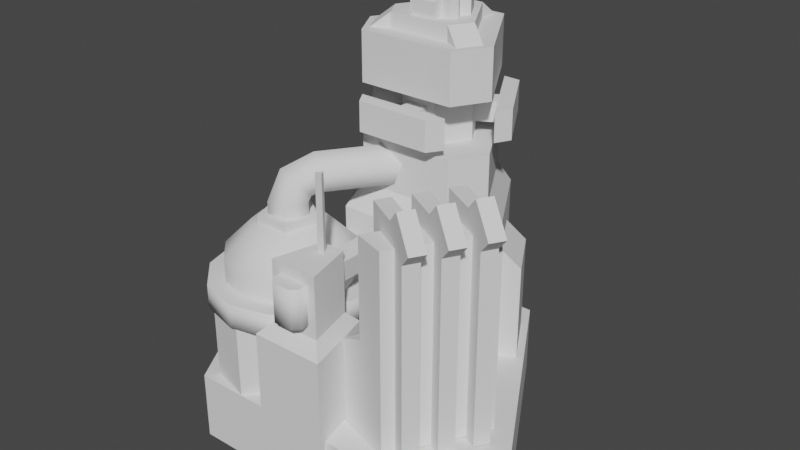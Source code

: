 # Source: t1powerStor_base.blend  (saved by Blender 2.80.75; exported with 4.5.12 LTS)
import bpy
from mathutils import Matrix  # noqa: F401  (used for matrix-valued properties, if any)

bpy.ops.wm.read_factory_settings(use_empty=True)
scene = bpy.context.scene
scene.name = 'Scene'

# ---- collections
col_collection = bpy.data.collections.new('Collection'); scene.collection.children.link(col_collection)

# ---- world
world_world = bpy.data.worlds.new('World'); scene.world = world_world
world_world.use_nodes = True; world_world.node_tree.nodes.clear()
_N = world_world.node_tree.nodes; _L = world_world.node_tree.links
n0 = _N.new('ShaderNodeOutputWorld'); n0.name = 'World Output'; n0.location = (300, 300)
n1 = _N.new('ShaderNodeBackground'); n1.name = 'Background'; n1.location = (10, 300)
n1.inputs[0].default_value = (0.05088, 0.05088, 0.05088, 1.0)
_L.new(n1.outputs[0], n0.inputs[0])
n0.is_active_output = True
world_world.color = (0.05088, 0.05088, 0.05088)
world_world.use_sun_shadow = False
world_world.sun_shadow_jitter_overblur = 0.0

# ---- meshes
me_plane_009 = bpy.data.meshes.new('Plane.009')
me_plane_009.from_pydata([(0.9509, -4.011, 1.121), (3.921, 1.134, 1.121), (3.82, -4.981, 1.121), (3.82, -4.981, 10.03), (6.196, -0.8659, 1.121), (6.196, -0.8659, 10.03), (5.058, 0.1338, 5.576), (0.9509, -4.011, 4.833), (2.385, -4.496, 5.576), (3.921, 1.134, 4.833), (5.058, 0.1338, 10.03), (2.385, -4.496, 10.03), (3.246, -1.458, 1.121), (3.246, -1.458, 10.92), (5.818, -2.943, 1.121), (5.335, -2.664, 11.55), (2.889, -2.075, 1.121), (2.889, -2.075, 10.92), (5.461, -3.56, 1.121), (6.363, -3.258, 10.36), (4.789, -2.349, 10.92), (5.818, -2.943, 9.734), (5.461, -3.56, 9.734), (4.432, -2.966, 10.92), (4.978, -3.281, 11.55), (6.007, -3.875, 10.36), (3.988, -0.1721, 1.121), (3.988, -0.1721, 10.92), (6.56, -1.657, 1.121), (6.077, -1.378, 11.55), (3.632, -0.7894, 1.121), (3.632, -0.7894, 10.92), (6.204, -2.274, 1.121), (7.106, -1.972, 10.36), (5.531, -1.063, 10.92), (6.56, -1.657, 9.734), (6.204, -2.274, 9.734), (5.175, -1.68, 10.92), (5.721, -1.995, 11.55), (6.749, -2.589, 10.36), (2.503, -2.744, 1.121), (2.503, -2.744, 10.92), (5.075, -4.229, 1.121), (4.592, -3.95, 11.55), (2.147, -3.361, 1.121), (2.147, -3.361, 10.92), (4.719, -4.846, 1.121), (5.621, -4.544, 10.36), (4.046, -3.635, 10.92), (5.075, -4.229, 9.734), (4.719, -4.846, 9.734), (3.69, -4.252, 10.92), (4.236, -4.567, 11.55), (5.264, -5.161, 10.36), (-1.1, 7.111, 1.1), (-1.1, 7.111, 7.7), (1.1, 7.111, 1.1), (1.1, 7.111, 7.7), (3.85, 2.347, 1.1), (3.85, 2.347, 7.7), (2.75, 0.4421, 1.1), (2.75, 0.4421, 7.7), (-2.75, 0.4421, 1.1), (-2.75, 0.4421, 7.7), (-3.85, 2.347, 1.1), (-3.85, 2.347, 7.7), (0.88, 6.348, 8.8), (-0.88, 6.348, 8.8), (3.08, 2.538, 8.8), (2.2, 1.014, 8.8), (-2.2, 1.014, 8.8), (-3.08, 2.538, 8.8), (3.08, 2.538, 11.0), (-3.08, 2.538, 11.0), (0.88, 6.348, 13.2), (-0.88, 6.348, 13.2), (3.08, 2.538, 13.2), (2.2, 1.014, 13.2), (-2.2, 1.014, 13.2), (-3.08, 2.538, 13.2), (0.88, 6.348, 11.0), (-0.88, 6.348, 11.0), (2.2, 1.014, 11.0), (-2.2, 1.014, 11.0), (0.88, 6.348, 15.4), (-0.88, 6.348, 15.4), (3.08, 2.538, 15.4), (2.2, 1.014, 15.4), (-2.2, 1.014, 15.4), (-3.08, 2.538, 15.4), (-2.711, 2.386, 15.4), (-2.147, 1.41, 15.4), (2.147, 1.41, 15.4), (2.711, 2.386, 15.4), (-0.5635, 6.105, 15.4), (0.5635, 6.105, 15.4), (-1.971, 2.812, 16.06), (-1.408, 1.837, 16.06), (1.408, 1.837, 16.06), (1.971, 2.812, 16.06), (0.5632, 5.251, 16.06), (-0.5632, 5.251, 16.06), (-1.971, 2.812, 15.4), (-1.408, 1.837, 15.4), (1.408, 1.837, 15.4), (1.971, 2.812, 15.4), (0.5632, 5.251, 15.4), (-0.5632, 5.251, 15.4), (-1.1, -5.5, 5.5), (1.1, -5.5, 5.5), (-0.55, -3.3, 5.5), (0.55, -3.3, 5.5), (-0.55, -3.3, 8.25), (-1.1, -5.5, 8.25), (1.1, -5.5, 8.25), (0.55, -3.3, 8.25), (-0.825, -2.75, 4.95), (-1.65, -6.05, 4.95), (1.65, -6.05, 4.95), (0.825, -2.75, 4.95), (-0.825, -2.75, -1.1), (-1.65, -6.05, -1.1), (1.65, -6.05, -1.1), (0.825, -2.75, -1.1), (-0.704, -5.5, 5.995), (0.704, -5.5, 5.995), (-0.704, -5.5, 7.755), (0.704, -5.5, 7.755), (-0.429, -6.16, 5.995), (-0.704, -5.885, 5.995), (0.704, -5.885, 5.995), (0.429, -6.16, 5.995), (-0.704, -5.885, 7.755), (-0.429, -6.16, 7.755), (0.429, -6.16, 7.755), (0.704, -5.885, 7.755), (-0.33, -3.3, 6.71), (0.33, -3.3, 6.71), (-0.495, -3.3, 7.7), (0.495, -3.3, 7.7), (0.33, 0.44, 6.71), (-0.33, 0.44, 6.71), (0.495, 0.44, 7.7), (-0.495, 0.44, 7.7), (-0.165, -3.965, 8.25), (-0.165, -3.965, 11.55), (0.165, -3.965, 8.25), (0.165, -3.965, 11.55), (0.0, -3.676, 8.25), (0.0, -3.676, 11.55), (-6.356, -0.5134, 1.1), (-4.987, 0.8556, 1.1), (-0.3115, -0.3971, 1.1), (0.1895, -2.267, 1.1), (-3.233, -5.69, 1.1), (-5.103, -5.188, 1.1), (-6.356, -0.5134, 4.4), (-4.987, 0.8556, 4.4), (-0.3115, -0.3971, 4.4), (0.1895, -2.267, 4.4), (-3.233, -5.69, 4.4), (-5.103, -5.188, 4.4), (-3.41, 0.6579, 6.6), (-2.585, -0.7711, 7.808), (-1.981, 0.275, 6.6), (-1.981, 0.275, 3.3), (-3.41, -2.2, 8.25), (-1.981, -1.375, 7.808), (-0.935, -0.7711, 6.6), (-0.935, -0.7711, 3.3), (-1.76, -2.2, 7.808), (-0.5521, -2.2, 6.6), (-0.5521, -2.2, 3.3), (-1.76, -2.2, 2.092), (-1.981, -3.025, 7.808), (-0.935, -3.629, 6.6), (-0.935, -3.629, 3.3), (-1.981, -3.025, 2.092), (-2.585, -3.629, 7.808), (-1.981, -4.675, 6.6), (-1.981, -4.675, 3.3), (-3.41, -3.85, 7.808), (-3.41, -5.058, 6.6), (-3.41, -5.058, 3.3), (-3.41, -2.2, 1.65), (-4.235, -3.629, 7.808), (-4.839, -4.675, 6.6), (-4.839, -4.675, 3.3), (-4.839, -3.025, 7.808), (-5.885, -3.629, 6.6), (-4.839, -3.025, 2.092), (-5.06, -2.2, 7.808), (-6.268, -2.2, 6.6), (-6.268, -2.2, 3.3), (-4.839, -1.375, 7.808), (-5.885, -0.7711, 6.6), (-4.235, -0.7711, 7.808), (-4.839, 0.275, 6.6), (-3.41, -0.55, 7.808), (-3.41, 1.43, 4.4), (-5.225, 0.9437, 4.4), (-6.554, -0.385, 4.4), (-7.04, -2.2, 4.4), (-6.554, -4.015, 4.4), (-5.225, -5.344, 4.4), (-3.41, -5.83, 4.4), (-1.595, -5.344, 4.4), (-0.2663, -4.015, 4.4), (0.22, -2.2, 4.4), (-0.2663, -0.385, 4.4), (-1.595, 0.9437, 4.4), (-3.41, 1.43, 5.5), (-5.225, 0.9437, 5.5), (-6.554, -0.385, 5.5), (-7.04, -2.2, 5.5), (-6.554, -4.015, 5.5), (-5.225, -5.344, 5.5), (-3.41, -5.83, 5.5), (-1.595, -5.344, 5.5), (-0.2663, -4.015, 5.5), (0.22, -2.2, 5.5), (-0.2663, -0.385, 5.5), (-1.595, 0.9437, 5.5), (-3.588, -2.46, 10.19), (-4.027, -1.628, 9.762), (-3.366, -1.241, 9.067), (-2.518, -1.834, 9.067), (-2.656, -2.588, 9.762), (-0.2023, 2.375, 10.78), (-2.789, -1.319, 10.78), (-0.8879, 2.855, 10.17), (-3.475, -0.8393, 10.17), (-0.626, 2.672, 9.188), (-3.213, -1.023, 9.188), (0.2214, 2.078, 9.188), (-2.365, -1.616, 9.188), (0.4832, 1.895, 10.17), (-2.104, -1.799, 10.17), (-3.925, -2.941, 8.25), (-4.262, -1.963, 8.25), (-3.435, -1.34, 8.25), (-2.588, -1.934, 8.25), (-2.89, -2.923, 8.25), (-4.262, -1.963, 8.8), (-3.925, -2.941, 8.8), (-3.435, -1.34, 8.8), (-2.588, -1.934, 8.8), (-2.89, -2.923, 8.8), (-4.177, -3.302, 8.25), (-4.682, -1.834, 8.25), (-3.443, -0.9006, 8.25), (-2.172, -1.791, 8.25), (-2.626, -3.275, 8.25), (-4.177, -3.302, 7.7), (-4.682, -1.834, 7.7), (-3.443, -0.9006, 7.7), (-2.172, -1.791, 7.7), (-2.626, -3.275, 7.7), (-0.55, 2.09, 16.06), (-0.55, 2.09, 16.72), (-0.55, 2.53, 16.06), (-0.55, 2.53, 16.94), (0.55, 2.09, 16.06), (0.55, 2.09, 16.72), (0.55, 2.53, 16.06), (0.55, 2.53, 16.94), (1.323, 3.429, 16.06), (1.323, 3.429, 16.72), (0.9418, 3.209, 16.06), (0.9418, 3.209, 16.94), (0.7729, 4.381, 16.06), (0.7729, 4.381, 16.72), (0.3918, 4.161, 16.06), (0.3918, 4.161, 16.94), (-0.7729, 4.381, 16.06), (-0.7729, 4.381, 16.72), (-0.3918, 4.161, 16.06), (-0.3918, 4.161, 16.94), (-1.323, 3.429, 16.06), (-1.323, 3.429, 16.72), (-0.9418, 3.209, 16.06), (-0.9418, 3.209, 16.94), (-1.159, 2.853, 17.16), (-0.9667, 2.52, 17.16), (-0.9667, 2.52, 16.06), (-1.159, 2.853, 16.06), (0.1925, 4.527, 17.16), (-0.1925, 4.527, 17.16), (1.159, 2.853, 16.06), (0.9667, 2.52, 16.06), (-0.1925, 4.527, 16.06), (0.1925, 4.527, 16.06), (0.9667, 2.52, 17.16), (1.159, 2.853, 17.16), (-0.825, 1.871, 11.0), (-0.825, 1.871, 13.2), (-1.65, 3.3, 11.0), (-1.65, 3.3, 13.2), (-0.825, 4.729, 11.0), (-0.825, 4.729, 13.2), (0.825, 4.729, 11.0), (0.825, 4.729, 13.2), (1.65, 3.3, 11.0), (1.65, 3.3, 13.2), (0.825, 1.871, 11.0), (0.825, 1.871, 13.2), (0.44, 1.87, 11.66), (0.44, 1.87, 12.54), (0.44, 0.88, 11.66), (0.44, 0.88, 12.54), (-0.44, 1.87, 11.66), (-0.44, 1.87, 12.54), (-0.44, 0.88, 11.66), (-0.44, 0.88, 12.54), (2.09, 0.88, 11.44), (2.09, 0.88, 12.76), (-2.09, 0.88, 12.76), (1.672, 0.22, 12.76), (-1.672, 0.22, 12.76), (-2.09, 0.88, 11.44), (-1.672, 0.22, 11.44), (1.672, 0.22, 11.44), (1.018, 4.396, 11.66), (1.018, 4.396, 12.54), (1.876, 4.891, 11.66), (1.876, 4.891, 12.54), (1.458, 3.634, 11.66), (1.458, 3.634, 12.54), (2.316, 4.129, 11.66), (2.316, 4.129, 12.54), (1.051, 6.32, 11.44), (1.051, 6.32, 12.76), (3.141, 2.7, 12.76), (1.831, 6.288, 12.76), (3.503, 3.392, 12.76), (3.141, 2.7, 11.44), (3.503, 3.392, 11.44), (1.831, 6.288, 11.44), (-1.458, 3.634, 11.66), (-1.458, 3.634, 12.54), (-2.316, 4.129, 11.66), (-2.316, 4.129, 12.54), (-1.018, 4.396, 11.66), (-1.018, 4.396, 12.54), (-1.876, 4.891, 11.66), (-1.876, 4.891, 12.54), (-3.141, 2.7, 11.44), (-3.141, 2.7, 12.76), (-1.051, 6.32, 12.76), (-3.503, 3.392, 12.76), (-1.831, 6.288, 12.76), (-1.051, 6.32, 11.44), (-1.831, 6.288, 11.44), (-3.503, 3.392, 11.44), (2.2, 7.621, -2.0), (2.2, 7.621, 1.1), (7.7, -1.905, -2.0), (7.7, -1.905, 1.1), (5.5, -5.716, -2.0), (5.5, -5.716, 1.1), (-5.5, -5.716, -2.0), (-5.5, -5.716, 1.1), (-7.7, -1.905, -2.0), (-7.7, -1.905, 1.1), (-2.2, 7.621, -2.0), (-2.2, 7.621, 1.1), (-1.788, 5.92, 0.99), (-1.788, 5.92, 6.38), (-3.163, 3.538, 0.99), (-3.163, 3.538, 6.38), (-2.55, 6.36, 0.99), (-2.55, 6.36, 5.5), (-3.925, 3.978, 5.5), (-3.925, 3.978, 0.99), (1.788, 5.92, 0.99), (1.788, 5.92, 6.38), (3.163, 3.538, 0.99), (3.163, 3.538, 6.38), (2.55, 6.36, 0.99), (2.55, 6.36, 5.5), (3.925, 3.978, 5.5), (3.925, 3.978, 0.99), (-1.981, -1.375, 2.092), (-2.585, -3.629, 2.092), (-3.41, -3.85, 2.092), (-4.235, -3.629, 2.092), (-5.885, -3.629, 3.3), (-5.06, -2.2, 2.092), (-5.885, -0.7711, 3.3), (-4.839, -1.375, 2.092), (-4.839, 0.275, 3.3), (-4.235, -0.7711, 2.092), (-3.41, 0.6579, 3.3), (-3.41, -0.55, 2.092), (-2.585, -0.7711, 2.092)], [], [(295, 297, 296, 294), (6, 5, 4), (271, 267, 266, 270), (9, 6, 4, 1), (0, 2, 8, 7), (299, 301, 300, 298), (170, 174, 175, 171), (261, 259, 263, 265), (26, 27, 35, 28), (20, 13, 17, 23), (69, 82, 83, 70), (13, 20, 21), (36, 35, 33, 39), (180, 179, 182, 183), (95, 94, 101, 100), (189, 192, 193, 386), (232, 234, 235, 233), (254, 253, 248, 249), (12, 13, 21, 14), (50, 53, 52, 51), (255, 254, 249, 250), (27, 34, 35), (21, 20, 15, 19), (341, 339, 343, 345), (49, 48, 43, 47), (35, 34, 29, 33), (233, 235, 226, 225), (323, 325, 324, 322), (10, 11, 3, 5), (380, 379, 375, 377), (239, 243, 245, 240), (41, 48, 49), (34, 37, 38, 29), (37, 34, 27, 31), (225, 226, 246, 245), (23, 24, 15, 20), (49, 47, 53, 50), (57, 59, 58, 56), (59, 61, 60, 58), (63, 65, 64, 62), (331, 333, 337, 330), (57, 66, 68, 59), (43, 52, 53, 47), (65, 71, 67, 55), (293, 286, 287, 283), (61, 59, 68, 69), (63, 70, 71, 65), (6, 9, 7, 8), (367, 371, 372, 369), (71, 73, 81, 67), (201, 213, 212, 200), (164, 168, 169, 165), (199, 211, 222, 210), (78, 79, 75), (83, 82, 72), (204, 216, 215, 203), (70, 83, 73, 71), (68, 72, 82, 69), (79, 89, 85, 75), (200, 212, 211, 199), (232, 233, 231, 230), (357, 359, 358, 356), (88, 87, 86), (55, 67, 66, 57), (101, 107, 102, 96), (156, 157, 151, 150), (92, 93, 99, 98), (91, 97, 96, 90), (91, 103, 97), (96, 102, 90), (94, 107, 101), (100, 106, 95), (99, 93, 105), (98, 104, 92), (73, 83, 72, 81), (108, 116, 117), (111, 115, 114, 109), (160, 161, 155, 154), (211, 213, 215, 219), (157, 158, 152, 151), (224, 225, 245, 243), (109, 119, 111), (119, 123, 120, 116), (117, 121, 122, 118), (124, 129, 132, 126), (131, 134, 133, 128), (339, 341, 340, 338), (124, 125, 131, 128), (133, 132, 129, 128), (135, 134, 131, 130), (335, 332, 331, 330), (61, 69, 70, 63), (293, 292, 289, 288), (283, 282, 285, 284), (139, 142, 143, 138), (138, 143, 141, 136), (136, 141, 140, 137), (145, 149, 148, 144), (149, 147, 146, 148), (147, 145, 144, 146), (64, 65, 55, 54), (149, 145, 147), (61, 63, 62, 60), (161, 156, 150, 155), (159, 160, 154, 153), (76, 86, 87, 77), (345, 343, 342, 344), (118, 122, 123, 119), (347, 349, 353, 346), (158, 159, 153, 152), (198, 166, 163), (184, 393, 394), (17, 13, 12, 16), (165, 169, 382, 394), (163, 166, 167), (184, 394, 382), (78, 77, 87, 88), (191, 194, 195, 192), (184, 382, 173), (236, 237, 235, 234), (388, 390, 391, 389), (167, 166, 170), (184, 173, 177), (168, 171, 172, 169), (188, 191, 192, 189), (170, 166, 174), (184, 177, 383), (24, 25, 19, 15), (163, 167, 168, 164), (174, 166, 178), (38, 39, 33, 29), (390, 392, 393, 391), (178, 166, 181), (184, 383, 384), (386, 193, 387, 190), (181, 166, 185), (184, 384, 385), (281, 277, 275, 279), (185, 166, 188), (184, 385, 190), (22, 21, 19, 25), (162, 198, 163, 164), (188, 166, 191), (184, 190, 387), (340, 344, 342, 338), (194, 196, 197, 195), (191, 166, 194), (184, 387, 389), (51, 48, 41, 45), (16, 18, 22, 17), (194, 166, 196), (184, 389, 391), (51, 52, 43, 48), (187, 386, 190, 385), (196, 166, 198), (184, 391, 393), (329, 325, 323, 327), (392, 165, 394, 393), (99, 105, 106, 100), (74, 84, 86, 76), (75, 85, 84, 74), (207, 219, 218, 206), (372, 371, 370, 373), (66, 80, 72, 68), (66, 67, 81, 80), (208, 220, 219, 207), (205, 217, 216, 204), (202, 214, 213, 201), (378, 379, 380, 381), (206, 218, 217, 205), (205, 203, 201, 209), (250, 249, 248, 251), (172, 171, 175, 176), (256, 255, 250, 251), (269, 267, 271, 273), (187, 186, 189, 386), (195, 197, 390, 388), (22, 25, 24, 23), (36, 39, 38, 37), (227, 247, 246, 226), (333, 334, 336, 337), (242, 247, 244, 238), (312, 310, 306, 308), (240, 245, 246, 241), (241, 246, 247, 242), (267, 269, 268, 266), (223, 224, 243, 244), (224, 231, 233, 225), (84, 85, 88, 86), (223, 229, 231, 224), (223, 244, 247, 227), (235, 237, 227, 226), (111, 119, 116, 110), (317, 318, 320, 321), (257, 256, 251, 252), (31, 27, 26, 30), (238, 244, 243, 239), (253, 257, 252, 248), (35, 36, 32, 28), (330, 337, 336, 335), (305, 295, 294, 304), (264, 265, 263, 262), (280, 281, 279, 278), (301, 303, 302, 300), (263, 259, 258, 262), (259, 261, 260, 258), (113, 114, 115, 112), (297, 299, 298, 296), (183, 182, 186, 187), (272, 273, 271, 270), (275, 277, 276, 274), (289, 292, 283, 284), (175, 179, 180, 176), (279, 275, 274, 278), (291, 290, 287, 286), (137, 140, 142, 139), (7, 9, 1, 0), (5, 3, 2, 4), (8, 11, 10, 6), (21, 22, 18, 14), (303, 305, 304, 302), (290, 285, 282, 287), (307, 309, 308, 306), (313, 311, 310, 312), (288, 291, 286, 293), (309, 307, 311, 313), (78, 88, 89, 79), (347, 348, 350, 349), (319, 320, 318, 316), (315, 316, 318, 317), (315, 317, 321, 314), (319, 316, 315, 314), (49, 50, 46, 42), (329, 327, 326, 328), (45, 41, 40, 44), (192, 195, 388, 193), (328, 326, 322, 324), (314, 321, 320, 319), (335, 336, 334, 332), (331, 332, 334, 333), (55, 57, 56, 54), (203, 215, 214, 202), (114, 113, 108, 109), (127, 135, 130, 125), (116, 120, 121, 117), (236, 228, 229, 237), (230, 231, 229, 228), (346, 353, 352, 351), (108, 113, 112, 110), (108, 117, 118, 109), (349, 350, 352, 353), (351, 352, 350, 348), (210, 222, 221, 209), (351, 348, 347, 346), (355, 357, 356, 354), (97, 103, 104, 98), (359, 361, 360, 358), (363, 361, 359), (361, 363, 362, 360), (363, 365, 364, 362), (365, 355, 354, 364), (162, 164, 165, 392), (368, 372, 373), (366, 371, 367), (209, 221, 220, 208), (197, 162, 392, 390), (376, 380, 377), (379, 374, 375), (237, 229, 223, 227), (6, 10, 5), (2, 3, 8), (3, 11, 8), (22, 23, 17), (40, 41, 49, 42), (36, 37, 31), (30, 32, 36, 31), (50, 51, 45), (44, 46, 50, 45), (75, 74, 76), (127, 126, 133, 134), (72, 80, 81), (77, 78, 75, 76), (357, 355, 363, 359), (85, 89, 88), (101, 96, 97), (97, 98, 99), (108, 110, 116), (109, 118, 119), (135, 127, 134), (126, 132, 133), (129, 124, 128), (125, 130, 131), (211, 212, 213), (213, 214, 215), (215, 216, 219), (216, 217, 219), (217, 218, 219), (219, 220, 211), (220, 221, 211), (221, 222, 211), (201, 200, 209), (200, 199, 209), (199, 210, 209), (209, 208, 207), (207, 206, 209), (206, 205, 209), (205, 204, 203), (203, 202, 201), (248, 252, 251), (287, 282, 283), (283, 292, 293), (99, 100, 101, 97), (355, 365, 363), (368, 369, 372), (366, 370, 371), (376, 381, 380), (379, 378, 374), (178, 181, 182, 179), (182, 181, 185, 186), (197, 196, 198, 162), (382, 169, 172, 173), (193, 388, 389, 387), (173, 172, 176, 177), (177, 176, 180, 383), (174, 178, 179, 175), (383, 180, 183, 384), (185, 188, 189, 186), (167, 170, 171, 168), (384, 183, 187, 385), (112, 115, 111, 110)])
me_plane_009.polygons.foreach_set('use_smooth', [0, 0, 0, 0, 0, 0, 1, 0, 0, 0, 0, 0, 0, 1, 0, 1, 1, 0, 0, 0, 0, 0, 0, 0, 0, 0, 1, 0, 0, 0, 1, 0, 0, 0, 1, 0, 0, 0, 0, 0, 0, 0, 0, 0, 0, 0, 0, 0, 0, 0, 1, 1, 1, 0, 0, 1, 0, 0, 0, 1, 1, 0, 0, 0, 0, 0, 0, 0, 0, 0, 0, 0, 0, 0, 0, 0, 0, 0, 0, 0, 1, 0, 0, 0, 1, 1, 0, 0, 1, 1, 0, 0, 0, 0, 0, 0, 0, 0, 0, 0, 0, 0, 0, 0, 0, 0, 0, 0, 0, 0, 1, 1, 0, 1, 1, 1, 0, 1, 1, 1, 1, 1, 1, 1, 1, 1, 1, 0, 1, 1, 0, 1, 1, 1, 1, 1, 1, 0, 1, 1, 0, 1, 1, 1, 0, 1, 1, 1, 0, 0, 1, 1, 0, 1, 1, 1, 0, 1, 0, 0, 0, 1, 0, 0, 0, 1, 1, 1, 0, 1, 0, 0, 1, 0, 0, 1, 1, 0, 0, 1, 0, 1, 0, 1, 1, 0, 1, 1, 0, 1, 1, 1, 0, 0, 0, 0, 1, 0, 0, 0, 0, 0, 0, 0, 0, 0, 0, 0, 1, 0, 0, 0, 1, 0, 0, 0, 0, 0, 0, 0, 0, 0, 0, 0, 0, 0, 0, 0, 0, 0, 0, 0, 0, 0, 0, 1, 0, 0, 0, 0, 0, 1, 0, 1, 0, 1, 1, 0, 0, 0, 0, 0, 1, 0, 0, 0, 0, 0, 0, 0, 0, 1, 0, 0, 1, 1, 0, 0, 1, 0, 0, 0, 0, 0, 0, 0, 0, 0, 0, 0, 0, 0, 0, 0, 0, 0, 0, 0, 0, 0, 0, 0, 0, 0, 0, 0, 0, 0, 0, 0, 0, 0, 0, 0, 0, 0, 0, 0, 0, 0, 0, 0, 0, 0, 0, 0, 0, 1, 1, 1, 1, 1, 1, 1, 1, 1, 1, 1, 1, 0])
_uv = me_plane_009.uv_layers.new(name='UVMap')
_uv.uv.foreach_set('vector', [0.99, 0.5567, 0.99, 0.6076, 0.9221, 0.6076, 0.9221, 0.5567, 0.1475, 0.5716, 0.2849, 0.6184, 0.009998, 0.6184, 0.2053, 0.2292, 0.1714, 0.2292, 0.1714, 0.2496, 0.2053, 0.2496, 0.1245, 0.5249, 0.1475, 0.5716, 0.009998, 0.6184, 0.009998, 0.5249, 0.009998, 0.5249, 0.009998, 0.6184, 0.1475, 0.5716, 0.1245, 0.5249, 0.9221, 0.6076, 0.9221, 0.5567, 0.99, 0.5567, 0.99, 0.6076, 0.7585, 0.5632, 0.7844, 0.5584, 0.8034, 0.6076, 0.7585, 0.6159, 0.1714, 0.214, 0.1714, 0.2292, 0.2053, 0.2292, 0.2053, 0.214, 0.3319, 0.4632, 0.02944, 0.4632, 0.0661, 0.3715, 0.3319, 0.3715, 0.3826, 0.4732, 0.4376, 0.4732, 0.4376, 0.4952, 0.3826, 0.4952, 0.5996, 0.8103, 0.5996, 0.8782, 0.7353, 0.8782, 0.7353, 0.8103, 0.02944, 0.4632, 0.02944, 0.4082, 0.0661, 0.3715, 0.2758, 0.4952, 0.2758, 0.4732, 0.3033, 0.4732, 0.3033, 0.4952, 0.7735, 0.8882, 0.7735, 0.99, 0.8192, 0.99, 0.8192, 0.8882, 0.99, 0.5195, 0.9599, 0.5369, 0.9432, 0.5081, 0.9733, 0.4907, 0.7279, 0.99, 0.6822, 0.99, 0.6822, 0.8882, 0.7279, 0.8882, 0.4133, 0.09788, 0.4133, 0.1298, 0.2741, 0.1298, 0.2741, 0.09788, 0.9421, 0.6176, 0.99, 0.6176, 0.99, 0.6346, 0.9421, 0.6346, 0.3319, 0.4632, 0.02944, 0.4632, 0.0661, 0.3715, 0.3319, 0.3715, 0.0661, 0.3715, 0.04666, 0.3521, 0.01, 0.3888, 0.02944, 0.4082, 0.9421, 0.6176, 0.99, 0.6176, 0.99, 0.6346, 0.9421, 0.6346, 0.02944, 0.4632, 0.02944, 0.4082, 0.0661, 0.3715, 0.0661, 0.3715, 0.02944, 0.4082, 0.01, 0.3888, 0.04666, 0.3521, 0.01, 0.04055, 0.01, 0.01, 0.03715, 0.01, 0.03715, 0.04055, 0.0661, 0.3715, 0.02944, 0.4082, 0.01, 0.3888, 0.04666, 0.3521, 0.0661, 0.3715, 0.02944, 0.4082, 0.01, 0.3888, 0.04666, 0.3521, 0.2741, 0.09788, 0.2741, 0.1298, 0.2651, 0.1298, 0.2651, 0.09788, 0.03715, 0.01, 0.03715, 0.04055, 0.01, 0.04055, 0.01, 0.01, 0.3307, 0.6192, 0.3307, 0.7842, 0.2849, 0.775, 0.2849, 0.6284, 0.9051, 0.9516, 0.99, 0.9516, 0.99, 0.99, 0.9051, 0.99, 0.2856, 0.2395, 0.287, 0.2226, 0.3188, 0.2252, 0.3174, 0.2421, 0.02944, 0.4632, 0.02944, 0.4082, 0.0661, 0.3715, 0.3826, 0.4732, 0.3826, 0.4952, 0.3551, 0.4952, 0.3551, 0.4732, 0.3826, 0.4952, 0.3826, 0.4732, 0.4376, 0.4732, 0.4376, 0.4952, 0.2651, 0.09788, 0.2651, 0.1298, 0.256, 0.1298, 0.256, 0.09788, 0.3826, 0.4952, 0.3551, 0.4952, 0.3551, 0.4732, 0.3826, 0.4732, 0.2758, 0.4732, 0.3033, 0.4732, 0.3033, 0.4952, 0.2758, 0.4952, 0.1797, 0.99, 0.01, 0.99, 0.01, 0.7864, 0.1797, 0.7864, 0.2476, 0.99, 0.1797, 0.99, 0.1797, 0.7864, 0.2476, 0.7864, 0.2476, 0.99, 0.1797, 0.99, 0.1797, 0.7864, 0.2476, 0.7864, 0.1614, 0.2504, 0.1373, 0.2504, 0.1373, 0.2097, 0.1614, 0.2097, 0.3102, 0.5234, 0.2932, 0.5616, 0.1575, 0.5616, 0.1405, 0.5234, 0.3551, 0.4732, 0.3551, 0.4952, 0.3033, 0.4952, 0.3033, 0.4732, 0.3102, 0.5234, 0.2932, 0.5616, 0.1575, 0.5616, 0.1405, 0.5234, 0.8476, 0.8162, 0.8476, 0.7566, 0.8579, 0.7506, 0.9096, 0.7923, 0.3102, 0.5234, 0.367, 0.5606, 0.3386, 0.5914, 0.2932, 0.5616, 0.367, 0.5606, 0.3386, 0.5914, 0.2932, 0.5616, 0.3102, 0.5234, 0.4682, 0.6192, 0.5194, 0.61, 0.5194, 0.7933, 0.4682, 0.7842, 0.9051, 0.99, 0.9051, 0.9516, 0.99, 0.9516, 0.99, 0.99, 0.5996, 0.8103, 0.5996, 0.8782, 0.7353, 0.8782, 0.7353, 0.8103, 0.4233, 0.1298, 0.4233, 0.09582, 0.4812, 0.09582, 0.4812, 0.1298, 0.5909, 0.99, 0.6366, 0.99, 0.6366, 0.8882, 0.5909, 0.8882, 0.4233, 0.1298, 0.4233, 0.09582, 0.4812, 0.09582, 0.4812, 0.1298, 0.691, 0.8003, 0.644, 0.7732, 0.644, 0.6374, 0.644, 0.7732, 0.644, 0.6374, 0.691, 0.6103, 0.4233, 0.1298, 0.4233, 0.09582, 0.4812, 0.09582, 0.4812, 0.1298, 0.5453, 0.8103, 0.5453, 0.8782, 0.5996, 0.8782, 0.5996, 0.8103, 0.5453, 0.8103, 0.5453, 0.8782, 0.5996, 0.8782, 0.5996, 0.8103, 0.5996, 0.8103, 0.5996, 0.8782, 0.7353, 0.8782, 0.7353, 0.8103, 0.4812, 0.09582, 0.4812, 0.1298, 0.4233, 0.1298, 0.4233, 0.09582, 0.4705, 0.2136, 0.3313, 0.2136, 0.3313, 0.1817, 0.4705, 0.1817, 0.3886, 0.01, 0.5244, 0.01, 0.5244, 0.07788, 0.3886, 0.07788, 0.691, 0.6103, 0.8086, 0.6781, 0.8086, 0.7324, 0.367, 0.5606, 0.3386, 0.5914, 0.2932, 0.5616, 0.3102, 0.5234, 0.9696, 0.227, 0.99, 0.227, 0.99, 0.3139, 0.9696, 0.3139, 0.06974, 0.1897, 0.01, 0.1897, 0.01, 0.08787, 0.06974, 0.08787, 0.9599, 0.3576, 0.99, 0.375, 0.9733, 0.4038, 0.9432, 0.3864, 0.8347, 0.4299, 0.868, 0.4299, 0.868, 0.4646, 0.8347, 0.4646, 0.99, 0.2007, 0.99, 0.227, 0.9696, 0.227, 0.9696, 0.3139, 0.99, 0.3139, 0.99, 0.3403, 0.99, 0.2007, 0.99, 0.227, 0.9696, 0.227, 0.9696, 0.3139, 0.99, 0.3139, 0.99, 0.3403, 0.9696, 0.227, 0.99, 0.2007, 0.99, 0.227, 0.9696, 0.3139, 0.99, 0.3139, 0.99, 0.3403, 0.691, 0.8003, 0.644, 0.7732, 0.691, 0.6103, 0.8086, 0.7324, 0.3603, 0.2671, 0.3393, 0.3515, 0.3393, 0.2466, 0.4453, 0.6, 0.4453, 0.5152, 0.5153, 0.5152, 0.5153, 0.6, 0.06974, 0.1897, 0.01, 0.1897, 0.01, 0.08787, 0.06974, 0.08787, 0.3886, 0.3258, 0.4678, 0.2466, 0.576, 0.2756, 0.5258, 0.463, 0.2191, 0.1897, 0.06974, 0.1897, 0.06974, 0.08787, 0.2191, 0.08787, 0.3014, 0.1937, 0.323, 0.2172, 0.3188, 0.2252, 0.287, 0.2226, 0.2953, 0.341, 0.2743, 0.2566, 0.2953, 0.271, 0.5353, 0.8033, 0.5353, 0.99, 0.4844, 0.99, 0.4844, 0.8033, 0.4744, 0.8033, 0.4744, 0.99, 0.3725, 0.99, 0.3725, 0.8033, 0.946, 0.7143, 0.946, 0.7262, 0.8917, 0.7262, 0.8917, 0.7143, 0.9196, 0.8024, 0.9196, 0.7481, 0.9461, 0.7481, 0.9461, 0.8024, 0.01, 0.04055, 0.01, 0.01, 0.03715, 0.01, 0.03715, 0.04055, 0.99, 0.6775, 0.99, 0.721, 0.9696, 0.7125, 0.9696, 0.686, 0.8917, 0.7382, 0.8917, 0.7262, 0.946, 0.7262, 0.946, 0.7382, 0.946, 0.7262, 0.946, 0.7382, 0.8917, 0.7382, 0.8917, 0.7262, 0.01, 0.3011, 0.01, 0.2604, 0.139, 0.2604, 0.139, 0.3011, 0.3102, 0.5234, 0.2932, 0.5616, 0.1575, 0.5616, 0.1405, 0.5234, 0.9561, 0.7428, 0.9561, 0.7309, 0.99, 0.7309, 0.99, 0.7428, 0.9561, 0.7428, 0.9561, 0.7309, 0.99, 0.7309, 0.99, 0.7428, 0.149, 0.2899, 0.2644, 0.2899, 0.2644, 0.3205, 0.149, 0.3205, 0.149, 0.3305, 0.2644, 0.3305, 0.2644, 0.3615, 0.149, 0.3615, 0.149, 0.2596, 0.2644, 0.2596, 0.2644, 0.2799, 0.149, 0.2799, 0.3623, 0.3614, 0.3726, 0.3614, 0.3726, 0.4632, 0.3623, 0.4632, 0.3419, 0.3614, 0.3521, 0.3614, 0.3521, 0.4632, 0.3419, 0.4632, 0.3521, 0.3614, 0.3623, 0.3614, 0.3623, 0.4632, 0.3521, 0.4632, 0.1797, 0.7864, 0.1797, 0.99, 0.01, 0.99, 0.01, 0.7864, 0.3572, 0.3524, 0.3623, 0.3614, 0.3521, 0.3614, 0.1797, 0.99, 0.01, 0.99, 0.01, 0.7864, 0.1797, 0.7864, 0.2191, 0.1897, 0.06974, 0.1897, 0.06974, 0.08787, 0.2191, 0.08787, 0.2191, 0.1897, 0.06974, 0.1897, 0.06974, 0.08787, 0.2191, 0.08787, 0.5453, 0.8103, 0.5453, 0.8782, 0.5996, 0.8782, 0.5996, 0.8103, 0.01, 0.04055, 0.01, 0.01, 0.03715, 0.01, 0.03715, 0.04055, 0.3625, 0.8033, 0.3625, 0.99, 0.2576, 0.99, 0.2576, 0.8033, 0.1614, 0.2504, 0.1373, 0.2504, 0.1373, 0.2097, 0.1614, 0.2097, 0.06974, 0.1897, 0.01, 0.1897, 0.01, 0.08787, 0.06974, 0.08787, 0.7951, 0.7729, 0.798, 0.8256, 0.77, 0.7809, 0.798, 0.8256, 0.7952, 0.8782, 0.7701, 0.8702, 0.4376, 0.4952, 0.4376, 0.4732, 0.74, 0.4732, 0.74, 0.4952, 0.6747, 0.5837, 0.6471, 0.5473, 0.6942, 0.5236, 0.7101, 0.5446, 0.77, 0.7809, 0.798, 0.8256, 0.7519, 0.8001, 0.798, 0.8256, 0.7701, 0.8702, 0.7519, 0.8511, 0.7353, 0.8103, 0.5996, 0.8103, 0.5996, 0.8782, 0.7353, 0.8782, 0.7585, 0.5632, 0.7844, 0.5584, 0.8034, 0.6076, 0.7585, 0.6159, 0.798, 0.8256, 0.7519, 0.8511, 0.7453, 0.8256, 0.4705, 0.1817, 0.3313, 0.1817, 0.3313, 0.2136, 0.4705, 0.2136, 0.8034, 0.6076, 0.7585, 0.6159, 0.7585, 0.5632, 0.7844, 0.5584, 0.7519, 0.8001, 0.798, 0.8256, 0.7453, 0.8256, 0.798, 0.8256, 0.7453, 0.8256, 0.7519, 0.8001, 0.6366, 0.99, 0.6822, 0.99, 0.6822, 0.8882, 0.6366, 0.8882, 0.7326, 0.5584, 0.7585, 0.5632, 0.7585, 0.6159, 0.7136, 0.6076, 0.7453, 0.8256, 0.798, 0.8256, 0.7519, 0.8511, 0.798, 0.8256, 0.7519, 0.8001, 0.77, 0.7809, 0.3551, 0.4952, 0.3033, 0.4952, 0.3033, 0.4732, 0.3551, 0.4732, 0.7101, 0.5446, 0.7326, 0.5584, 0.7136, 0.6076, 0.6747, 0.5837, 0.7519, 0.8511, 0.798, 0.8256, 0.7701, 0.8702, 0.3551, 0.4952, 0.3033, 0.4952, 0.3033, 0.4732, 0.3551, 0.4732, 0.7585, 0.6159, 0.7136, 0.6076, 0.7326, 0.5584, 0.7585, 0.5632, 0.7701, 0.8702, 0.798, 0.8256, 0.7952, 0.8782, 0.798, 0.8256, 0.77, 0.7809, 0.7951, 0.7729, 0.8699, 0.5473, 0.8422, 0.5837, 0.8068, 0.5446, 0.8228, 0.5236, 0.7952, 0.8782, 0.798, 0.8256, 0.7701, 0.8702, 0.798, 0.8256, 0.7952, 0.8782, 0.7701, 0.8702, 0.2053, 0.214, 0.1714, 0.214, 0.1714, 0.2292, 0.2053, 0.2292, 0.7701, 0.8702, 0.798, 0.8256, 0.7519, 0.8511, 0.798, 0.8256, 0.7701, 0.8702, 0.7519, 0.8511, 0.2758, 0.4952, 0.2758, 0.4732, 0.3033, 0.4732, 0.3033, 0.4952, 0.6471, 0.5473, 0.6942, 0.5236, 0.7101, 0.5446, 0.6747, 0.5837, 0.7519, 0.8511, 0.798, 0.8256, 0.7453, 0.8256, 0.798, 0.8256, 0.7519, 0.8511, 0.7453, 0.8256, 0.03715, 0.04055, 0.01, 0.04055, 0.01, 0.01, 0.03715, 0.01, 0.7844, 0.5584, 0.8068, 0.5446, 0.8422, 0.5837, 0.8034, 0.6076, 0.7453, 0.8256, 0.798, 0.8256, 0.7519, 0.8001, 0.798, 0.8256, 0.7453, 0.8256, 0.7519, 0.8001, 0.3826, 0.4952, 0.3826, 0.4732, 0.4376, 0.4732, 0.4376, 0.4952, 0.3319, 0.4632, 0.3319, 0.3715, 0.0661, 0.3715, 0.02944, 0.4632, 0.7519, 0.8001, 0.798, 0.8256, 0.77, 0.7809, 0.798, 0.8256, 0.7519, 0.8001, 0.77, 0.7809, 0.3826, 0.4952, 0.3551, 0.4952, 0.3551, 0.4732, 0.3826, 0.4732, 0.6747, 0.5837, 0.6471, 0.5473, 0.6942, 0.5236, 0.7101, 0.5446, 0.77, 0.7809, 0.798, 0.8256, 0.7951, 0.7729, 0.798, 0.8256, 0.77, 0.7809, 0.7951, 0.7729, 0.01, 0.01, 0.03715, 0.01, 0.03715, 0.04055, 0.01, 0.04055, 0.7136, 0.6076, 0.6747, 0.5837, 0.7101, 0.5446, 0.7326, 0.5584, 0.9696, 0.227, 0.99, 0.227, 0.99, 0.3139, 0.9696, 0.3139, 0.5996, 0.8103, 0.5996, 0.8782, 0.7353, 0.8782, 0.7353, 0.8103, 0.5453, 0.8103, 0.5453, 0.8782, 0.5996, 0.8782, 0.5996, 0.8103, 0.4233, 0.1298, 0.4233, 0.09582, 0.4812, 0.09582, 0.4812, 0.1298, 0.99, 0.9516, 0.9051, 0.9516, 0.9051, 0.8124, 0.99, 0.8124, 0.5996, 0.8103, 0.5996, 0.8782, 0.7353, 0.8782, 0.7353, 0.8103, 0.5996, 0.8103, 0.5453, 0.8103, 0.5453, 0.8782, 0.5996, 0.8782, 0.4233, 0.1298, 0.4233, 0.09582, 0.4812, 0.09582, 0.4812, 0.1298, 0.4233, 0.1298, 0.4233, 0.09582, 0.4812, 0.09582, 0.4812, 0.1298, 0.4233, 0.1298, 0.4233, 0.09582, 0.4812, 0.09582, 0.4812, 0.1298, 0.99, 0.8124, 0.99, 0.9516, 0.9051, 0.9516, 0.9051, 0.8124, 0.4812, 0.09582, 0.4812, 0.1298, 0.4233, 0.1298, 0.4233, 0.09582, 0.605, 0.3838, 0.5258, 0.463, 0.4176, 0.434, 0.4678, 0.2466, 0.8776, 0.6906, 0.8389, 0.6624, 0.8537, 0.6169, 0.9163, 0.6624, 0.6822, 0.8882, 0.6822, 0.99, 0.7279, 0.99, 0.7279, 0.8882, 0.99, 0.6346, 0.9421, 0.6346, 0.9421, 0.6176, 0.99, 0.6176, 0.1714, 0.214, 0.1714, 0.2292, 0.2053, 0.2292, 0.2053, 0.214, 0.7735, 0.8882, 0.7735, 0.99, 0.7279, 0.99, 0.7279, 0.8882, 0.6366, 0.99, 0.5909, 0.99, 0.5909, 0.8882, 0.6366, 0.8882, 0.0661, 0.3715, 0.04666, 0.3521, 0.01, 0.3888, 0.02944, 0.4082, 0.0661, 0.3715, 0.04666, 0.3521, 0.01, 0.3888, 0.02944, 0.4082, 0.3014, 0.1937, 0.287, 0.2226, 0.3188, 0.2252, 0.323, 0.2172, 0.1373, 0.2504, 0.03411, 0.2504, 0.03411, 0.2097, 0.1373, 0.2097, 0.2643, 0.2127, 0.2747, 0.1994, 0.2496, 0.1797, 0.2391, 0.1931, 0.01, 0.04055, 0.01, 0.01, 0.03715, 0.01, 0.03715, 0.04055, 0.2391, 0.09788, 0.256, 0.09788, 0.256, 0.1298, 0.2391, 0.1298, 0.3174, 0.2421, 0.3188, 0.2252, 0.287, 0.2226, 0.2856, 0.2395, 0.2289, 0.2292, 0.2153, 0.2224, 0.2153, 0.2496, 0.2289, 0.2496, 0.2859, 0.1505, 0.2999, 0.1792, 0.2747, 0.1994, 0.2496, 0.1797, 0.3014, 0.1937, 0.3313, 0.1817, 0.3313, 0.2136, 0.323, 0.2172, 0.691, 0.8003, 0.644, 0.7732, 0.691, 0.6103, 0.8086, 0.7324, 0.2859, 0.1505, 0.3313, 0.1398, 0.3313, 0.1717, 0.2999, 0.1792, 0.2859, 0.1505, 0.2496, 0.1797, 0.2747, 0.1994, 0.2999, 0.1792, 0.3313, 0.2136, 0.3313, 0.1817, 0.3014, 0.1937, 0.323, 0.2172, 0.358, 0.2475, 0.3495, 0.2235, 0.4004, 0.2235, 0.3919, 0.2475, 0.1373, 0.2504, 0.03411, 0.2504, 0.03411, 0.2097, 0.1373, 0.2097, 0.9421, 0.6176, 0.99, 0.6176, 0.99, 0.6346, 0.9421, 0.6346, 0.4376, 0.4952, 0.4376, 0.4732, 0.74, 0.4732, 0.74, 0.4952, 0.2391, 0.1931, 0.2496, 0.1797, 0.2747, 0.1994, 0.2643, 0.2127, 0.99, 0.6346, 0.9421, 0.6346, 0.9421, 0.6176, 0.99, 0.6176, 0.2758, 0.4732, 0.2758, 0.4952, 0.01, 0.4952, 0.01, 0.4732, 0.139, 0.3111, 0.1261, 0.3315, 0.0229, 0.3315, 0.01, 0.3111, 0.9221, 0.6076, 0.9221, 0.5567, 0.99, 0.5567, 0.99, 0.6076, 0.2153, 0.2496, 0.2153, 0.2224, 0.2289, 0.2292, 0.2289, 0.2496, 0.2153, 0.2496, 0.2153, 0.2224, 0.2289, 0.2292, 0.2289, 0.2496, 0.9221, 0.6076, 0.9221, 0.5567, 0.99, 0.5567, 0.99, 0.6076, 0.2053, 0.2292, 0.1714, 0.2292, 0.1714, 0.2496, 0.2053, 0.2496, 0.2289, 0.2292, 0.2153, 0.2224, 0.2153, 0.2496, 0.2289, 0.2496, 0.4353, 0.6092, 0.3674, 0.6092, 0.3844, 0.5413, 0.4183, 0.5413, 0.9221, 0.6076, 0.9221, 0.5567, 0.99, 0.5567, 0.99, 0.6076, 0.8192, 0.8882, 0.8192, 0.99, 0.7735, 0.99, 0.7735, 0.8882, 0.2153, 0.2496, 0.2153, 0.2224, 0.2289, 0.2292, 0.2289, 0.2496, 0.2289, 0.2292, 0.2153, 0.2224, 0.2153, 0.2496, 0.2289, 0.2496, 0.99, 0.8025, 0.9561, 0.8025, 0.9561, 0.7428, 0.99, 0.7428, 0.7279, 0.99, 0.7735, 0.99, 0.7735, 0.8882, 0.7279, 0.8882, 0.2053, 0.2292, 0.1714, 0.2292, 0.1714, 0.2496, 0.2053, 0.2496, 0.99, 0.7309, 0.99, 0.7428, 0.9561, 0.7428, 0.9561, 0.7309, 0.149, 0.3305, 0.2644, 0.3305, 0.2644, 0.3615, 0.149, 0.3615, 0.5194, 0.7933, 0.5194, 0.61, 0.634, 0.61, 0.634, 0.7933, 0.2849, 0.6284, 0.2849, 0.775, 0.01, 0.775, 0.01, 0.6284, 0.4682, 0.7842, 0.3307, 0.7842, 0.3307, 0.6192, 0.4682, 0.6192, 0.2758, 0.4732, 0.2758, 0.4952, 0.01, 0.4952, 0.01, 0.4732, 0.99, 0.5567, 0.99, 0.6076, 0.9221, 0.6076, 0.9221, 0.5567, 0.99, 0.7428, 0.99, 0.8025, 0.9561, 0.8025, 0.9561, 0.7428, 0.03715, 0.01, 0.03715, 0.04055, 0.01, 0.04055, 0.01, 0.01, 0.03715, 0.01, 0.03715, 0.04055, 0.01, 0.04055, 0.01, 0.01, 0.99, 0.7428, 0.99, 0.8025, 0.9561, 0.8025, 0.9561, 0.7428, 0.01, 0.04055, 0.01, 0.01, 0.03715, 0.01, 0.03715, 0.04055, 0.5453, 0.8103, 0.5453, 0.8782, 0.5996, 0.8782, 0.5996, 0.8103, 0.01, 0.3111, 0.139, 0.3111, 0.1261, 0.3315, 0.0229, 0.3315, 0.01, 0.2097, 0.03411, 0.2097, 0.03411, 0.2504, 0.01, 0.2504, 0.01, 0.3111, 0.139, 0.3111, 0.1261, 0.3315, 0.0229, 0.3315, 0.1614, 0.2504, 0.1373, 0.2504, 0.1373, 0.2097, 0.1614, 0.2097, 0.139, 0.2604, 0.139, 0.3011, 0.01, 0.3011, 0.01, 0.2604, 0.2758, 0.4732, 0.2758, 0.4952, 0.01, 0.4952, 0.01, 0.4732, 0.01, 0.04055, 0.01, 0.01, 0.03715, 0.01, 0.03715, 0.04055, 0.4376, 0.4952, 0.4376, 0.4732, 0.74, 0.4732, 0.74, 0.4952, 0.6822, 0.99, 0.6366, 0.99, 0.6366, 0.8882, 0.6822, 0.8882, 0.03715, 0.01, 0.03715, 0.04055, 0.01, 0.04055, 0.01, 0.01, 0.139, 0.3111, 0.1261, 0.3315, 0.0229, 0.3315, 0.01, 0.3111, 0.01, 0.2097, 0.03411, 0.2097, 0.03411, 0.2504, 0.01, 0.2504, 0.01, 0.3111, 0.139, 0.3111, 0.1261, 0.3315, 0.0229, 0.3315, 0.2476, 0.99, 0.1797, 0.99, 0.1797, 0.7864, 0.2476, 0.7864, 0.4233, 0.1298, 0.4233, 0.09582, 0.4812, 0.09582, 0.4812, 0.1298, 0.5932, 0.6, 0.5253, 0.6, 0.5253, 0.5152, 0.5932, 0.5152, 0.946, 0.7143, 0.946, 0.7262, 0.8917, 0.7262, 0.8917, 0.7143, 0.3625, 0.8033, 0.3625, 0.99, 0.2576, 0.99, 0.2576, 0.8033, 0.4705, 0.1717, 0.4705, 0.1397, 0.3313, 0.1398, 0.3313, 0.1717, 0.4705, 0.1717, 0.3313, 0.1717, 0.3313, 0.1398, 0.4705, 0.1397, 0.01, 0.3111, 0.0229, 0.3315, 0.1261, 0.3315, 0.139, 0.3111, 0.4453, 0.6, 0.4453, 0.5152, 0.5153, 0.5152, 0.5153, 0.6, 0.3053, 0.2767, 0.3293, 0.2597, 0.3293, 0.3615, 0.3053, 0.3446, 0.1373, 0.2504, 0.03411, 0.2504, 0.03411, 0.2097, 0.1373, 0.2097, 0.01, 0.2097, 0.03411, 0.2097, 0.03411, 0.2504, 0.01, 0.2504, 0.4812, 0.09582, 0.4812, 0.1298, 0.4233, 0.1298, 0.4233, 0.09582, 0.139, 0.2604, 0.139, 0.3011, 0.01, 0.3011, 0.01, 0.2604, 0.0492, 0.01, 0.3886, 0.01, 0.3886, 0.07788, 0.0492, 0.07788, 0.9696, 0.227, 0.99, 0.227, 0.99, 0.3139, 0.9696, 0.3139, 0.0492, 0.01, 0.3886, 0.01, 0.3886, 0.07788, 0.0492, 0.07788, 0.9221, 0.01, 0.99, 0.1276, 0.8203, 0.4215, 0.3886, 0.01, 0.5244, 0.01, 0.5244, 0.07788, 0.3886, 0.07788, 0.0492, 0.01, 0.3886, 0.01, 0.3886, 0.07788, 0.0492, 0.07788, 0.3886, 0.01, 0.5244, 0.01, 0.5244, 0.07788, 0.3886, 0.07788, 0.5453, 0.99, 0.5909, 0.99, 0.5909, 0.8882, 0.5453, 0.8882, 0.8951, 0.99, 0.868, 0.8508, 0.868, 0.99, 0.8951, 0.99, 0.868, 0.8508, 0.8951, 0.8237, 0.4233, 0.1298, 0.4233, 0.09582, 0.4812, 0.09582, 0.4812, 0.1298, 0.5909, 0.99, 0.5453, 0.99, 0.5453, 0.8882, 0.5909, 0.8882, 0.8951, 0.99, 0.868, 0.8508, 0.8951, 0.8237, 0.868, 0.8508, 0.8951, 0.99, 0.8951, 0.8237, 0.3313, 0.1717, 0.3313, 0.1398, 0.2859, 0.1505, 0.2999, 0.1792, 0.1475, 0.5716, 0.2849, 0.5716, 0.2849, 0.6184, 0.009998, 0.6184, 0.2849, 0.6184, 0.1475, 0.5716, 0.2849, 0.6184, 0.2849, 0.5716, 0.1475, 0.5716, 0.0661, 0.3715, 0.02944, 0.4082, 0.02944, 0.4632, 0.3319, 0.4632, 0.02944, 0.4632, 0.0661, 0.3715, 0.3319, 0.3715, 0.0661, 0.3715, 0.02944, 0.4082, 0.02944, 0.4632, 0.3319, 0.4632, 0.3319, 0.3715, 0.0661, 0.3715, 0.02944, 0.4632, 0.0661, 0.3715, 0.02944, 0.4082, 0.02944, 0.4632, 0.3319, 0.4632, 0.3319, 0.3715, 0.0661, 0.3715, 0.02944, 0.4632, 0.644, 0.6374, 0.691, 0.6103, 0.8086, 0.6781, 0.99, 0.6775, 0.99, 0.721, 0.9696, 0.7125, 0.9696, 0.686, 0.691, 0.6103, 0.8086, 0.6781, 0.8086, 0.7324, 0.8086, 0.7324, 0.691, 0.8003, 0.644, 0.6374, 0.8086, 0.6781, 0.6845, 0.4215, 0.5148, 0.1276, 0.9221, 0.01, 0.8203, 0.4215, 0.644, 0.7732, 0.644, 0.6374, 0.691, 0.6103, 0.9432, 0.5081, 0.868, 0.4646, 0.868, 0.4299, 0.868, 0.4299, 0.9432, 0.3864, 0.9733, 0.4038, 0.3603, 0.2671, 0.3603, 0.3371, 0.3393, 0.3515, 0.2953, 0.341, 0.2743, 0.3616, 0.2743, 0.2566, 0.9781, 0.6775, 0.99, 0.6775, 0.9696, 0.686, 0.99, 0.721, 0.9781, 0.721, 0.9696, 0.7125, 0.9781, 0.6775, 0.99, 0.6775, 0.9696, 0.686, 0.99, 0.721, 0.9781, 0.721, 0.9696, 0.7125, 0.3886, 0.3258, 0.4176, 0.2756, 0.4678, 0.2466, 0.4678, 0.2466, 0.5258, 0.2466, 0.576, 0.2756, 0.576, 0.2756, 0.605, 0.3258, 0.5258, 0.463, 0.605, 0.3258, 0.605, 0.3838, 0.5258, 0.463, 0.605, 0.3838, 0.576, 0.434, 0.5258, 0.463, 0.5258, 0.463, 0.4678, 0.463, 0.3886, 0.3258, 0.4678, 0.463, 0.4176, 0.434, 0.3886, 0.3258, 0.4176, 0.434, 0.3886, 0.3838, 0.3886, 0.3258, 0.4176, 0.434, 0.3886, 0.3838, 0.4678, 0.2466, 0.3886, 0.3838, 0.3886, 0.3258, 0.4678, 0.2466, 0.3886, 0.3258, 0.4176, 0.2756, 0.4678, 0.2466, 0.4678, 0.2466, 0.5258, 0.2466, 0.576, 0.2756, 0.576, 0.2756, 0.605, 0.3258, 0.4678, 0.2466, 0.605, 0.3258, 0.605, 0.3838, 0.4678, 0.2466, 0.605, 0.3838, 0.576, 0.434, 0.5258, 0.463, 0.5258, 0.463, 0.4678, 0.463, 0.4176, 0.434, 0.8537, 0.6169, 0.9015, 0.6169, 0.9163, 0.6624, 0.8579, 0.7506, 0.9096, 0.7805, 0.9096, 0.7923, 0.9096, 0.7923, 0.8579, 0.8222, 0.8476, 0.8162, 0.9733, 0.4038, 0.9733, 0.4907, 0.9432, 0.5081, 0.868, 0.4299, 0.5148, 0.1276, 0.5827, 0.01, 0.9221, 0.01, 0.8951, 0.99, 0.8951, 0.8237, 0.868, 0.8508, 0.8951, 0.99, 0.868, 0.99, 0.868, 0.8508, 0.8951, 0.99, 0.868, 0.99, 0.868, 0.8508, 0.868, 0.8508, 0.868, 0.99, 0.8951, 0.99, 0.8068, 0.5446, 0.8228, 0.5236, 0.8699, 0.5473, 0.8422, 0.5837, 0.6471, 0.5473, 0.6942, 0.5236, 0.7101, 0.5446, 0.6747, 0.5837, 0.8422, 0.5837, 0.8068, 0.5446, 0.8228, 0.5236, 0.8699, 0.5473, 0.8228, 0.5236, 0.8699, 0.5473, 0.8422, 0.5837, 0.8068, 0.5446, 0.8422, 0.5837, 0.8034, 0.6076, 0.7844, 0.5584, 0.8068, 0.5446, 0.8068, 0.5446, 0.8422, 0.5837, 0.8034, 0.6076, 0.7844, 0.5584, 0.7844, 0.5584, 0.8034, 0.6076, 0.7585, 0.6159, 0.7585, 0.5632, 0.7844, 0.5584, 0.8068, 0.5446, 0.8422, 0.5837, 0.8034, 0.6076, 0.7585, 0.5632, 0.7585, 0.6159, 0.7136, 0.6076, 0.7326, 0.5584, 0.7101, 0.5446, 0.7326, 0.5584, 0.7136, 0.6076, 0.6747, 0.5837, 0.7326, 0.5584, 0.7585, 0.5632, 0.7585, 0.6159, 0.7136, 0.6076, 0.7326, 0.5584, 0.7136, 0.6076, 0.6747, 0.5837, 0.7101, 0.5446, 0.6032, 0.5152, 0.6371, 0.5152, 0.6371, 0.6, 0.6032, 0.6])
me_plane_009.use_remesh_preserve_volume = False
me_plane_009.use_remesh_preserve_attributes = False
me_plane_009.use_mirror_vertex_groups = False
me_plane_009.update()
arm_armature = bpy.data.armatures.new('Armature')  # bones are not reproduced

# ---- objects
ob_basic_storage = bpy.data.objects.new('basic_storage', me_plane_009)
ob_armature = bpy.data.objects.new('Armature', arm_armature)

# ---- transforms, parenting, visibility, modifiers, constraints
ob_basic_storage.location = (0.0, 0.0, 0.0)
ob_basic_storage.lineart.crease_threshold = 0.0
ob_armature.location = (0.0, 0.0, 0.0)
ob_armature.lineart.crease_threshold = 0.0

# ---- collection membership
col_collection.objects.link(ob_basic_storage)
col_collection.objects.link(ob_armature)

# ---- scene / render settings (as saved in the file)
scene.frame_start = 1; scene.frame_end = 250; scene.frame_set(1)
scene.render.engine = 'BLENDER_EEVEE_NEXT'
scene.render.film_transparent = True
scene.cycles.use_denoising = False
scene.cycles.samples = 128
scene.cycles.sampling_pattern = 'TABULATED_SOBOL'
scene.cycles.use_adaptive_sampling = False
scene.cycles.use_light_tree = False
scene.view_settings.view_transform = 'Filmic'
bpy.context.view_layer.update()

# ---- added for rendering (the .blend has no active camera and no usable light): camera, sun
cam_auto = bpy.data.cameras.new('AutoCamera')
cam_auto.lens = 50.0
cam_auto.sensor_width = 36.0
cam_auto.clip_end = 1000.0
ob_auto_camera = bpy.data.objects.new('AutoCamera', cam_auto)
scene.collection.objects.link(ob_auto_camera)
ob_auto_camera.location = (26.074, -30.5583, 28.4392)
ob_auto_camera.rotation_euler = (1.09748, -7.21219e-08, 0.694738)
scene.camera = ob_auto_camera
light_auto_sun = bpy.data.lights.new('AutoSun', 'SUN')
light_auto_sun.energy = 3.0
light_auto_sun.angle = 0.0523599
ob_auto_sun = bpy.data.objects.new('AutoSun', light_auto_sun)
scene.collection.objects.link(ob_auto_sun)
ob_auto_sun.rotation_euler = (0.872665, 0.174533, 0.523599)
bpy.context.view_layer.update()
